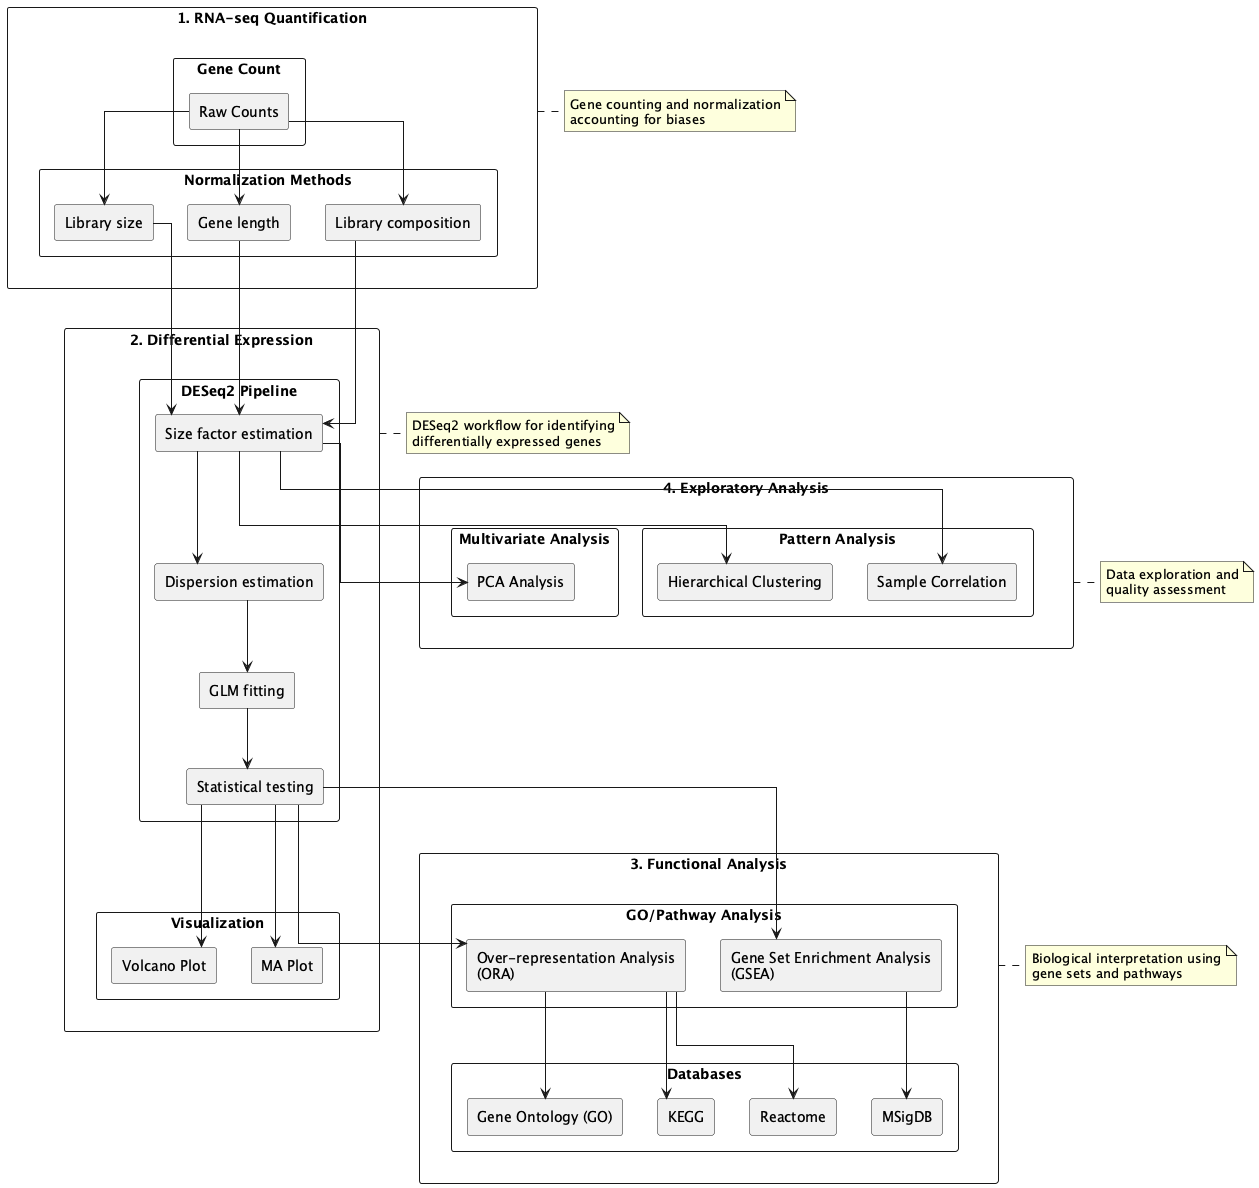

The diagram above was rendered by PlantUML. Its source (embedded in the PNG):
@startuml
skinparam componentStyle rectangle
skinparam linetype ortho

rectangle "1. RNA-seq Quantification" as quant {
    rectangle "Gene Count" {
        [Raw Counts]
    }
    
    rectangle "Normalization Methods" {
        [Library size]
        [Gene length]
        [Library composition]
    }
}

rectangle "2. Differential Expression" as de {
    rectangle "DESeq2 Pipeline" {
        [Size factor estimation]
        [Dispersion estimation]
        [GLM fitting]
        [Statistical testing]
    }
    
    rectangle "Visualization" {
        [Volcano Plot]
        [MA Plot]
    }
}

rectangle "3. Functional Analysis" as func {
    rectangle "GO/Pathway Analysis" {
        [Over-representation Analysis\n(ORA)]
        [Gene Set Enrichment Analysis\n(GSEA)]
    }
    
    rectangle "Databases" {
        [Gene Ontology (GO)]
        [KEGG]
        [Reactome]
        [MSigDB]
    }
}

rectangle "4. Exploratory Analysis" as explore {
    rectangle "Multivariate Analysis" {
        [PCA Analysis]
    }
    
    rectangle "Pattern Analysis" {
        [Hierarchical Clustering]
        [Sample Correlation]
    }
}

' Connections
[Raw Counts] --> [Library size]
[Raw Counts] --> [Gene length]
[Raw Counts] --> [Library composition]

[Library size] --> [Size factor estimation]
[Gene length] --> [Size factor estimation]
[Library composition] --> [Size factor estimation]

[Size factor estimation] --> [Dispersion estimation]
[Dispersion estimation] --> [GLM fitting]
[GLM fitting] --> [Statistical testing]

[Statistical testing] --> [Volcano Plot]
[Statistical testing] --> [MA Plot]
[Statistical testing] --> [Over-representation Analysis\n(ORA)]
[Statistical testing] --> [Gene Set Enrichment Analysis\n(GSEA)]

[Over-representation Analysis\n(ORA)] --> [Gene Ontology (GO)]
[Over-representation Analysis\n(ORA)] --> [KEGG]
[Over-representation Analysis\n(ORA)] --> [Reactome]
[Gene Set Enrichment Analysis\n(GSEA)] --> [MSigDB]

[Size factor estimation] --> [PCA Analysis]
[Size factor estimation] --> [Hierarchical Clustering]
[Size factor estimation] --> [Sample Correlation]

note right of quant
  Gene counting and normalization
  accounting for biases
end note

note right of de
  DESeq2 workflow for identifying
  differentially expressed genes
end note

note right of func
  Biological interpretation using
  gene sets and pathways
end note

note right of explore
  Data exploration and
  quality assessment
end note

@enduml